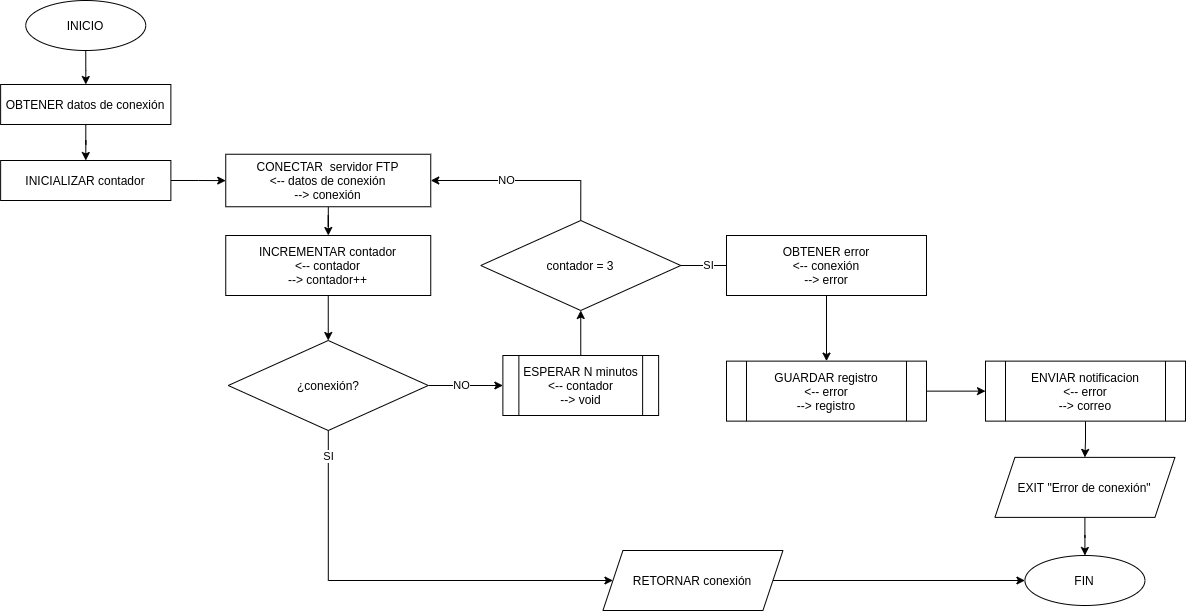

The diagram above was exported from draw.io. Its source (the exported page's mxGraphModel, read from the mxfile embedded in the PNG):
<mxGraphModel dx="1422" dy="676" grid="1" gridSize="10" guides="1" tooltips="1" connect="1" arrows="1" fold="1" page="1" pageScale="1" pageWidth="827" pageHeight="1169" math="0" shadow="0">
  <root>
    <mxCell id="0" />
    <mxCell id="1" parent="0" />
    <mxCell id="2" value="" style="edgeStyle=orthogonalEdgeStyle;rounded=0;orthogonalLoop=1;jettySize=auto;html=1;" edge="1" source="3" target="19" parent="1">
      <mxGeometry relative="1" as="geometry" />
    </mxCell>
    <mxCell id="3" value="CONECTAR&amp;nbsp; servidor FTP&lt;br&gt;&amp;lt;-- datos de conexión&lt;br&gt;--&amp;gt; conexión" style="rounded=5;whiteSpace=wrap;html=1;direction=east;" vertex="1" parent="1">
      <mxGeometry x="269.25" y="259.75" width="205" height="52.5" as="geometry" />
    </mxCell>
    <mxCell id="4" value="" style="edgeStyle=orthogonalEdgeStyle;rounded=0;orthogonalLoop=1;jettySize=auto;html=1;" edge="1" source="5" target="12" parent="1">
      <mxGeometry relative="1" as="geometry" />
    </mxCell>
    <mxCell id="5" value="INICIO" style="ellipse;whiteSpace=wrap;html=1;" vertex="1" parent="1">
      <mxGeometry x="69.25" y="106" width="120" height="50" as="geometry" />
    </mxCell>
    <mxCell id="6" value="FIN" style="ellipse;whiteSpace=wrap;html=1;" vertex="1" parent="1">
      <mxGeometry x="1068.43" y="661" width="120" height="50" as="geometry" />
    </mxCell>
    <mxCell id="7" value="" style="edgeStyle=orthogonalEdgeStyle;rounded=0;orthogonalLoop=1;jettySize=auto;html=1;entryX=0.5;entryY=1;entryDx=0;entryDy=0;exitX=0.5;exitY=0;exitDx=0;exitDy=0;" edge="1" source="22" target="15" parent="1">
      <mxGeometry relative="1" as="geometry">
        <mxPoint x="421.7499999999998" y="396" as="targetPoint" />
        <mxPoint x="624.25" y="463.5" as="sourcePoint" />
      </mxGeometry>
    </mxCell>
    <mxCell id="8" value="SI" style="edgeStyle=orthogonalEdgeStyle;rounded=0;orthogonalLoop=1;jettySize=auto;html=1;entryX=0;entryY=0.5;entryDx=0;entryDy=0;" edge="1" source="10" target="28" parent="1">
      <mxGeometry x="-0.8819" relative="1" as="geometry">
        <mxPoint as="offset" />
        <Array as="points">
          <mxPoint x="372" y="686" />
        </Array>
      </mxGeometry>
    </mxCell>
    <mxCell id="9" value="NO" style="edgeStyle=orthogonalEdgeStyle;rounded=0;orthogonalLoop=1;jettySize=auto;html=1;entryX=0;entryY=0.5;entryDx=0;entryDy=0;" edge="1" source="10" target="22" parent="1">
      <mxGeometry x="-0.1034" relative="1" as="geometry">
        <mxPoint x="534.25" y="491" as="targetPoint" />
        <mxPoint as="offset" />
      </mxGeometry>
    </mxCell>
    <mxCell id="10" value="¿conexión?" style="rhombus;whiteSpace=wrap;html=1;" vertex="1" parent="1">
      <mxGeometry x="271.75" y="446" width="200" height="90" as="geometry" />
    </mxCell>
    <mxCell id="11" value="" style="edgeStyle=orthogonalEdgeStyle;rounded=0;orthogonalLoop=1;jettySize=auto;html=1;" edge="1" source="12" target="17" parent="1">
      <mxGeometry relative="1" as="geometry" />
    </mxCell>
    <mxCell id="12" value="OBTENER datos de conexión" style="shape=parallelogram;perimeter=parallelogramPerimeter;whiteSpace=wrap;html=1;fixedSize=1;size=-14.25;" vertex="1" parent="1">
      <mxGeometry x="44.13" y="190" width="170.25" height="40" as="geometry" />
    </mxCell>
    <mxCell id="13" value="NO" style="edgeStyle=orthogonalEdgeStyle;rounded=0;orthogonalLoop=1;jettySize=auto;html=1;entryX=1;entryY=0.5;entryDx=0;entryDy=0;exitX=0.5;exitY=0;exitDx=0;exitDy=0;" edge="1" source="15" target="3" parent="1">
      <mxGeometry x="0.2" relative="1" as="geometry">
        <mxPoint as="offset" />
      </mxGeometry>
    </mxCell>
    <mxCell id="14" value="SI" style="edgeStyle=orthogonalEdgeStyle;rounded=0;orthogonalLoop=1;jettySize=auto;html=1;entryX=0;entryY=0.5;entryDx=0;entryDy=0;" edge="1" source="15" target="20" parent="1">
      <mxGeometry x="-0.5063" relative="1" as="geometry">
        <Array as="points">
          <mxPoint x="804.25" y="371" />
          <mxPoint x="804.25" y="371" />
        </Array>
        <mxPoint as="offset" />
        <mxPoint x="724.25" y="371" as="sourcePoint" />
      </mxGeometry>
    </mxCell>
    <mxCell id="15" value="contador = 3" style="rhombus;whiteSpace=wrap;html=1;" vertex="1" parent="1">
      <mxGeometry x="524.25" y="326" width="200" height="90" as="geometry" />
    </mxCell>
    <mxCell id="16" value="" style="edgeStyle=orthogonalEdgeStyle;rounded=0;orthogonalLoop=1;jettySize=auto;html=1;" edge="1" source="17" target="3" parent="1">
      <mxGeometry relative="1" as="geometry" />
    </mxCell>
    <mxCell id="17" value="INICIALIZAR contador" style="shape=parallelogram;perimeter=parallelogramPerimeter;whiteSpace=wrap;html=1;fixedSize=1;size=-9.75;" vertex="1" parent="1">
      <mxGeometry x="44.13" y="266" width="170.25" height="40" as="geometry" />
    </mxCell>
    <mxCell id="18" value="" style="edgeStyle=orthogonalEdgeStyle;rounded=0;orthogonalLoop=1;jettySize=auto;html=1;" edge="1" source="19" target="10" parent="1">
      <mxGeometry relative="1" as="geometry" />
    </mxCell>
    <mxCell id="19" value="INCREMENTAR contador&lt;br&gt;&amp;lt;-- contador&lt;br&gt;--&amp;gt; contador++" style="whiteSpace=wrap;html=1;" vertex="1" parent="1">
      <mxGeometry x="269.25" y="341" width="205" height="60" as="geometry" />
    </mxCell>
    <mxCell id="20" value="OBTENER error&lt;br&gt;&amp;lt;-- conexión&lt;br&gt;--&amp;gt; error" style="shape=parallelogram;perimeter=parallelogramPerimeter;whiteSpace=wrap;html=1;fixedSize=1;size=0;" vertex="1" parent="1">
      <mxGeometry x="770" y="341" width="200" height="60" as="geometry" />
    </mxCell>
    <mxCell id="21" value="" style="edgeStyle=orthogonalEdgeStyle;rounded=0;orthogonalLoop=1;jettySize=auto;html=1;exitX=0.5;exitY=1;exitDx=0;exitDy=0;entryX=0.5;entryY=0;entryDx=0;entryDy=0;" edge="1" source="20" target="24" parent="1">
      <mxGeometry relative="1" as="geometry">
        <mxPoint x="885" y="385.9999999999999" as="sourcePoint" />
        <mxPoint x="870" y="467.8800000000001" as="targetPoint" />
      </mxGeometry>
    </mxCell>
    <mxCell id="22" value="&lt;span&gt;ESPERAR N minutos&lt;/span&gt;&lt;br&gt;&lt;span&gt;&amp;lt;-- contador&lt;/span&gt;&lt;font style=&quot;font-size: 10px&quot;&gt;&lt;br&gt;&lt;span style=&quot;font-size: 12px&quot;&gt;--&amp;gt; void&lt;/span&gt;&lt;/font&gt;" style="shape=process;whiteSpace=wrap;html=1;backgroundOutline=1;" vertex="1" parent="1">
      <mxGeometry x="546.38" y="461" width="155.75" height="60" as="geometry" />
    </mxCell>
    <mxCell id="23" value="" style="edgeStyle=orthogonalEdgeStyle;rounded=0;orthogonalLoop=1;jettySize=auto;html=1;" edge="1" source="24" target="26" parent="1">
      <mxGeometry relative="1" as="geometry" />
    </mxCell>
    <mxCell id="24" value="&lt;span&gt;GUARDAR registro&lt;/span&gt;&lt;br&gt;&lt;span&gt;&amp;lt;-- error&lt;/span&gt;&lt;br&gt;&lt;span&gt;--&amp;gt; registro&lt;br&gt;&lt;/span&gt;" style="shape=process;whiteSpace=wrap;html=1;backgroundOutline=1;" vertex="1" parent="1">
      <mxGeometry x="770" y="466.63" width="200" height="60" as="geometry" />
    </mxCell>
    <mxCell id="25" value="" style="edgeStyle=orthogonalEdgeStyle;rounded=0;orthogonalLoop=1;jettySize=auto;html=1;" edge="1" source="26" target="30" parent="1">
      <mxGeometry relative="1" as="geometry" />
    </mxCell>
    <mxCell id="26" value="&lt;span&gt;ENVIAR notificacion&lt;br&gt;&amp;lt;-- error&lt;/span&gt;&lt;br&gt;&lt;span&gt;--&amp;gt; correo&lt;/span&gt;" style="shape=process;whiteSpace=wrap;html=1;backgroundOutline=1;" vertex="1" parent="1">
      <mxGeometry x="1029" y="466.63" width="200" height="60" as="geometry" />
    </mxCell>
    <mxCell id="27" style="edgeStyle=orthogonalEdgeStyle;rounded=0;orthogonalLoop=1;jettySize=auto;html=1;entryX=0;entryY=0.5;entryDx=0;entryDy=0;" edge="1" source="28" target="6" parent="1">
      <mxGeometry relative="1" as="geometry" />
    </mxCell>
    <mxCell id="28" value="RETORNAR conexión" style="shape=parallelogram;perimeter=parallelogramPerimeter;whiteSpace=wrap;html=1;fixedSize=1;" vertex="1" parent="1">
      <mxGeometry x="646.43" y="656" width="180" height="60" as="geometry" />
    </mxCell>
    <mxCell id="29" value="" style="edgeStyle=orthogonalEdgeStyle;rounded=0;orthogonalLoop=1;jettySize=auto;html=1;" edge="1" source="30" target="6" parent="1">
      <mxGeometry relative="1" as="geometry" />
    </mxCell>
    <mxCell id="30" value="EXIT &quot;Error de conexión&quot;" style="shape=parallelogram;perimeter=parallelogramPerimeter;whiteSpace=wrap;html=1;fixedSize=1;" vertex="1" parent="1">
      <mxGeometry x="1038.4299999999998" y="562.88" width="180" height="60" as="geometry" />
    </mxCell>
  </root>
</mxGraphModel>